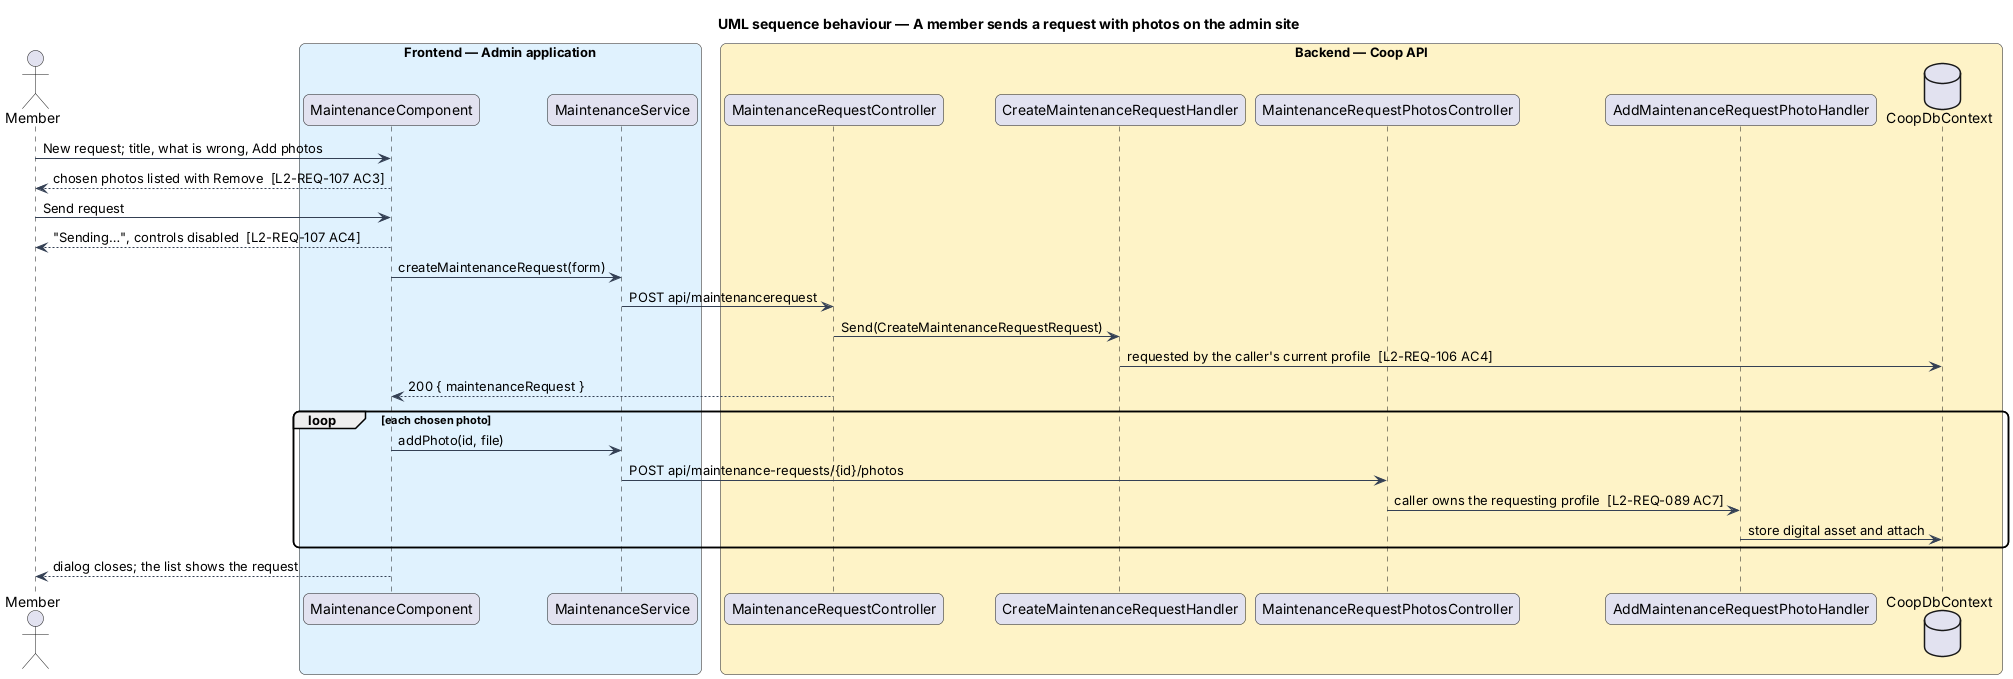

The diagram above was rendered by PlantUML. Its source (embedded in the PNG):
@startuml
title UML sequence behaviour — A member sends a request with photos on the admin site
skinparam backgroundColor #FFFFFF
skinparam shadowing false
skinparam roundcorner 12
skinparam defaultFontName Arial
skinparam ArrowColor #344054
actor "Member" as member
box "Frontend — Admin application" #E0F2FE
  participant "MaintenanceComponent" as screen
  participant "MaintenanceService" as service
end box
box "Backend — Coop API" #FEF3C7
  participant "MaintenanceRequestController" as controller
  participant "CreateMaintenanceRequestHandler" as create
  participant "MaintenanceRequestPhotosController" as photos
  participant "AddMaintenanceRequestPhotoHandler" as addPhoto
  database "CoopDbContext" as db
end box
member -> screen : New request; title, what is wrong, Add photos
screen --> member : chosen photos listed with Remove  [L2-REQ-107 AC3]
member -> screen : Send request
screen --> member : "Sending…", controls disabled  [L2-REQ-107 AC4]
screen -> service : createMaintenanceRequest(form)
service -> controller : POST api/maintenancerequest
controller -> create : Send(CreateMaintenanceRequestRequest)
create -> db : requested by the caller's current profile  [L2-REQ-106 AC4]
controller --> screen : 200 { maintenanceRequest }
loop each chosen photo
  screen -> service : addPhoto(id, file)
  service -> photos : POST api/maintenance-requests/{id}/photos
  photos -> addPhoto : caller owns the requesting profile  [L2-REQ-089 AC7]
  addPhoto -> db : store digital asset and attach
end
screen --> member : dialog closes; the list shows the request
@enduml